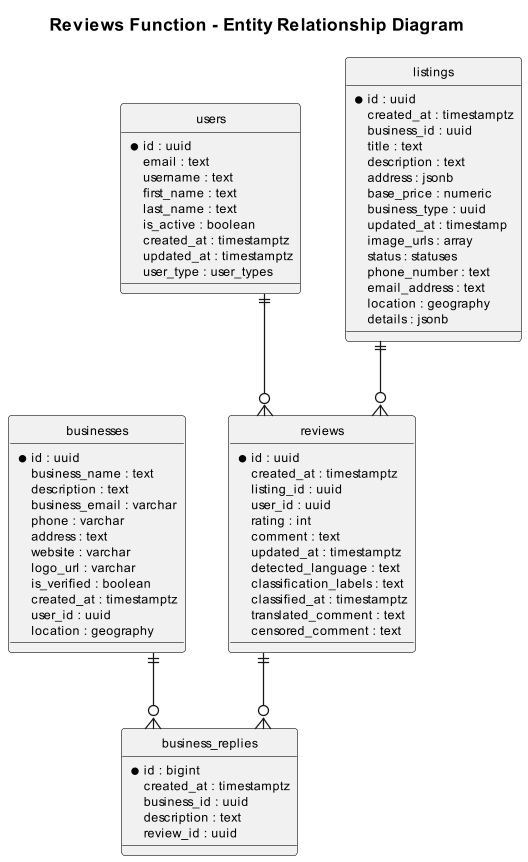

The diagram above was rendered by PlantUML. Its source (embedded in the PNG):
@startuml Reviews_Function
skinparam dpi 120
skinparam defaultFontSize 10
skinparam wrapWidth 280
hide circle
skinparam linetype ortho

title Reviews Function - Entity Relationship Diagram

entity reviews {
  *id : uuid
  created_at : timestamptz
  listing_id : uuid
  user_id : uuid
  rating : int
  comment : text
  updated_at : timestamptz
  detected_language : text
  classification_labels : text
  classified_at : timestamptz
  translated_comment : text
  censored_comment : text
}

entity business_replies {
  *id : bigint
  created_at : timestamptz
  business_id : uuid
  description : text
  review_id : uuid
}

entity users {
  *id : uuid
  email : text
  username : text
  first_name : text
  last_name : text
  is_active : boolean
  created_at : timestamptz
  updated_at : timestamptz
  user_type : user_types
}

entity listings {
  *id : uuid
  created_at : timestamptz
  business_id : uuid
  title : text
  description : text
  address : jsonb
  base_price : numeric
  business_type : uuid
  updated_at : timestamp
  image_urls : array
  status : statuses
  phone_number : text
  email_address : text
  location : geography
  details : jsonb
}

entity businesses {
  *id : uuid
  business_name : text
  description : text
  business_email : varchar
  phone : varchar
  address : text
  website : varchar
  logo_url : varchar
  is_verified : boolean
  created_at : timestamptz
  user_id : uuid
  location : geography
}

users ||--o{ reviews  
listings ||--o{ reviews 
reviews ||--o{ business_replies 
businesses ||--o{ business_replies 

@enduml